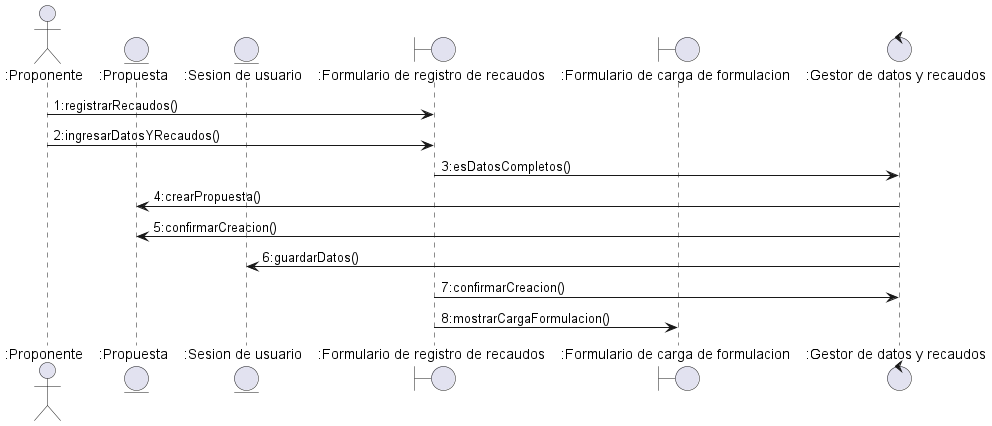

The diagram above was rendered by PlantUML. Its source (embedded in the PNG):
@startuml DiagramaDeSecuenciaRegistrarRecaudos

actor ":Proponente" as actorProponente

entity ":Propuesta" as entidadPropuesta
entity ":Sesion de usuario" as entidadSesionUsuario

boundary ":Formulario de registro de recaudos" as vistaDeRegistrarRecaudos
boundary ":Formulario de carga de formulacion" as vistaDeFormulacion

control ":Gestor de datos y recaudos" as ctrlGestorRecaudos

actorProponente -> vistaDeRegistrarRecaudos : 1:registrarRecaudos()
actorProponente -> vistaDeRegistrarRecaudos : 2:ingresarDatosYRecaudos()
vistaDeRegistrarRecaudos -> ctrlGestorRecaudos : 3:esDatosCompletos()
ctrlGestorRecaudos -> entidadPropuesta : 4:crearPropuesta()
ctrlGestorRecaudos -> entidadPropuesta : 5:confirmarCreacion()
ctrlGestorRecaudos -> entidadSesionUsuario : 6:guardarDatos()
vistaDeRegistrarRecaudos -> ctrlGestorRecaudos : 7:confirmarCreacion()
vistaDeRegistrarRecaudos -> vistaDeFormulacion : 8:mostrarCargaFormulacion()

@enduml